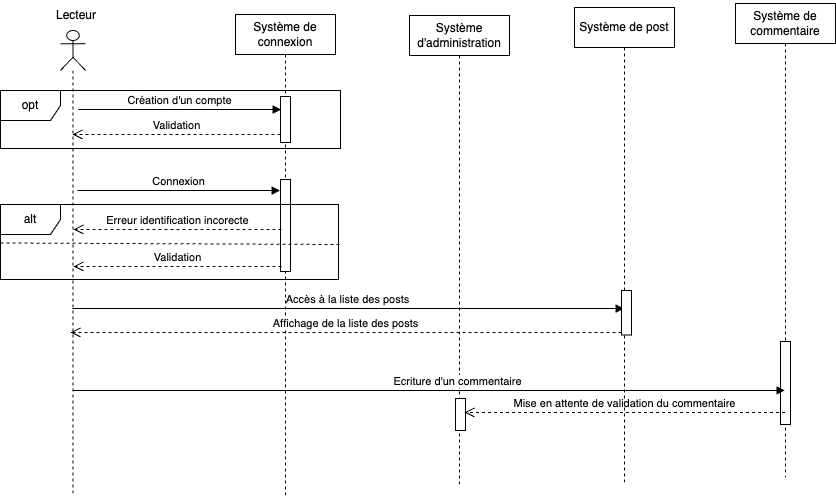

The diagram above was exported from draw.io. Its source (the exported page's mxGraphModel, read from the mxfile embedded in the PNG):
<mxGraphModel dx="1023" dy="741" grid="0" gridSize="10" guides="1" tooltips="1" connect="1" arrows="1" fold="1" page="1" pageScale="1" pageWidth="1169" pageHeight="827" math="0" shadow="0">
  <root>
    <mxCell id="0" />
    <mxCell id="1" parent="0" />
    <mxCell id="GEXFTvvJNBM-zQimnyN1-1" value="" style="shape=umlLifeline;perimeter=lifelinePerimeter;whiteSpace=wrap;html=1;container=1;dropTarget=0;collapsible=0;recursiveResize=0;outlineConnect=0;portConstraint=eastwest;newEdgeStyle={&quot;edgeStyle&quot;:&quot;elbowEdgeStyle&quot;,&quot;elbow&quot;:&quot;vertical&quot;,&quot;curved&quot;:0,&quot;rounded&quot;:0};participant=umlActor;" parent="1" vertex="1">
      <mxGeometry x="86" y="30" width="25" height="466" as="geometry" />
    </mxCell>
    <mxCell id="GEXFTvvJNBM-zQimnyN1-2" value="Système de connexion" style="shape=umlLifeline;perimeter=lifelinePerimeter;whiteSpace=wrap;html=1;container=1;dropTarget=0;collapsible=0;recursiveResize=0;outlineConnect=0;portConstraint=eastwest;newEdgeStyle={&quot;edgeStyle&quot;:&quot;elbowEdgeStyle&quot;,&quot;elbow&quot;:&quot;vertical&quot;,&quot;curved&quot;:0,&quot;rounded&quot;:0};" parent="1" vertex="1">
      <mxGeometry x="261" y="14" width="100" height="482" as="geometry" />
    </mxCell>
    <mxCell id="GEXFTvvJNBM-zQimnyN1-3" value="" style="html=1;points=[];perimeter=orthogonalPerimeter;outlineConnect=0;targetShapes=umlLifeline;portConstraint=eastwest;newEdgeStyle={&quot;edgeStyle&quot;:&quot;elbowEdgeStyle&quot;,&quot;elbow&quot;:&quot;vertical&quot;,&quot;curved&quot;:0,&quot;rounded&quot;:0};" parent="GEXFTvvJNBM-zQimnyN1-2" vertex="1">
      <mxGeometry x="45" y="82" width="10" height="46" as="geometry" />
    </mxCell>
    <mxCell id="GEXFTvvJNBM-zQimnyN1-4" value="" style="html=1;points=[];perimeter=orthogonalPerimeter;outlineConnect=0;targetShapes=umlLifeline;portConstraint=eastwest;newEdgeStyle={&quot;edgeStyle&quot;:&quot;elbowEdgeStyle&quot;,&quot;elbow&quot;:&quot;vertical&quot;,&quot;curved&quot;:0,&quot;rounded&quot;:0};" parent="GEXFTvvJNBM-zQimnyN1-2" vertex="1">
      <mxGeometry x="45" y="165" width="10" height="92" as="geometry" />
    </mxCell>
    <mxCell id="GEXFTvvJNBM-zQimnyN1-5" value="Système d'administration" style="shape=umlLifeline;perimeter=lifelinePerimeter;whiteSpace=wrap;html=1;container=1;dropTarget=0;collapsible=0;recursiveResize=0;outlineConnect=0;portConstraint=eastwest;newEdgeStyle={&quot;edgeStyle&quot;:&quot;elbowEdgeStyle&quot;,&quot;elbow&quot;:&quot;vertical&quot;,&quot;curved&quot;:0,&quot;rounded&quot;:0};" parent="1" vertex="1">
      <mxGeometry x="435" y="15" width="100" height="469" as="geometry" />
    </mxCell>
    <mxCell id="GEXFTvvJNBM-zQimnyN1-38" value="" style="html=1;points=[];perimeter=orthogonalPerimeter;outlineConnect=0;targetShapes=umlLifeline;portConstraint=eastwest;newEdgeStyle={&quot;edgeStyle&quot;:&quot;elbowEdgeStyle&quot;,&quot;elbow&quot;:&quot;vertical&quot;,&quot;curved&quot;:0,&quot;rounded&quot;:0};" parent="GEXFTvvJNBM-zQimnyN1-5" vertex="1">
      <mxGeometry x="46" y="383" width="10" height="32" as="geometry" />
    </mxCell>
    <mxCell id="GEXFTvvJNBM-zQimnyN1-9" value="Lecteur" style="text;html=1;strokeColor=none;fillColor=none;align=center;verticalAlign=middle;whiteSpace=wrap;rounded=0;" parent="1" vertex="1">
      <mxGeometry x="72" width="60" height="30" as="geometry" />
    </mxCell>
    <mxCell id="GEXFTvvJNBM-zQimnyN1-12" value="Accès à la liste des posts" style="html=1;verticalAlign=bottom;endArrow=block;edgeStyle=elbowEdgeStyle;elbow=vertical;curved=0;rounded=0;" parent="1" source="GEXFTvvJNBM-zQimnyN1-1" target="1yTd-hfZw2zSxi1Lpx5n-1" edge="1">
      <mxGeometry x="-0.0013" width="80" relative="1" as="geometry">
        <mxPoint x="104" y="308" as="sourcePoint" />
        <mxPoint x="482" y="308" as="targetPoint" />
        <Array as="points">
          <mxPoint x="367" y="308" />
          <mxPoint x="490" y="276.5" />
          <mxPoint x="508" y="213.5" />
        </Array>
        <mxPoint as="offset" />
      </mxGeometry>
    </mxCell>
    <mxCell id="GEXFTvvJNBM-zQimnyN1-14" value="Validation" style="html=1;verticalAlign=bottom;endArrow=open;dashed=1;endSize=8;edgeStyle=elbowEdgeStyle;elbow=vertical;curved=0;rounded=0;" parent="1" edge="1">
      <mxGeometry relative="1" as="geometry">
        <mxPoint x="99" y="266" as="targetPoint" />
        <Array as="points">
          <mxPoint x="226" y="266" />
          <mxPoint x="271" y="227" />
          <mxPoint x="246" y="212" />
          <mxPoint x="261" y="233" />
          <mxPoint x="291" y="187" />
          <mxPoint x="244" y="209" />
        </Array>
        <mxPoint x="307" y="266" as="sourcePoint" />
        <mxPoint as="offset" />
      </mxGeometry>
    </mxCell>
    <mxCell id="GEXFTvvJNBM-zQimnyN1-15" value="alt" style="shape=umlFrame;whiteSpace=wrap;html=1;pointerEvents=0;" parent="1" vertex="1">
      <mxGeometry x="26" y="204" width="338" height="75" as="geometry" />
    </mxCell>
    <mxCell id="GEXFTvvJNBM-zQimnyN1-16" value="" style="endArrow=none;dashed=1;html=1;rounded=0;exitX=0;exitY=0.513;exitDx=0;exitDy=0;exitPerimeter=0;" parent="1" source="GEXFTvvJNBM-zQimnyN1-15" edge="1">
      <mxGeometry width="50" height="50" relative="1" as="geometry">
        <mxPoint x="316" y="294" as="sourcePoint" />
        <mxPoint x="366" y="244" as="targetPoint" />
      </mxGeometry>
    </mxCell>
    <mxCell id="GEXFTvvJNBM-zQimnyN1-17" value="Erreur identification incorecte" style="html=1;verticalAlign=bottom;endArrow=open;dashed=1;endSize=8;edgeStyle=elbowEdgeStyle;elbow=vertical;curved=0;rounded=0;" parent="1" edge="1">
      <mxGeometry relative="1" as="geometry">
        <mxPoint x="99" y="229" as="targetPoint" />
        <Array as="points">
          <mxPoint x="226" y="229" />
          <mxPoint x="271" y="190" />
          <mxPoint x="246" y="175" />
          <mxPoint x="261" y="196" />
          <mxPoint x="291" y="150" />
          <mxPoint x="244" y="172" />
        </Array>
        <mxPoint x="307" y="229" as="sourcePoint" />
        <mxPoint as="offset" />
      </mxGeometry>
    </mxCell>
    <mxCell id="GEXFTvvJNBM-zQimnyN1-18" value="opt" style="shape=umlFrame;whiteSpace=wrap;html=1;pointerEvents=0;" parent="1" vertex="1">
      <mxGeometry x="26" y="90" width="340" height="58" as="geometry" />
    </mxCell>
    <mxCell id="GEXFTvvJNBM-zQimnyN1-19" value="Création d'un compte" style="html=1;verticalAlign=bottom;endArrow=block;edgeStyle=elbowEdgeStyle;elbow=vertical;curved=0;rounded=0;" parent="1" edge="1">
      <mxGeometry relative="1" as="geometry">
        <mxPoint x="104" y="109" as="sourcePoint" />
        <Array as="points">
          <mxPoint x="246.5" y="109" />
        </Array>
        <mxPoint x="306.5" y="109" as="targetPoint" />
      </mxGeometry>
    </mxCell>
    <mxCell id="GEXFTvvJNBM-zQimnyN1-20" value="Validation" style="html=1;verticalAlign=bottom;endArrow=open;dashed=1;endSize=8;edgeStyle=elbowEdgeStyle;elbow=vertical;curved=0;rounded=0;" parent="1" edge="1">
      <mxGeometry relative="1" as="geometry">
        <mxPoint x="98" y="134" as="targetPoint" />
        <Array as="points">
          <mxPoint x="225" y="134" />
          <mxPoint x="270" y="95" />
          <mxPoint x="245" y="80" />
          <mxPoint x="260" y="101" />
          <mxPoint x="290" y="55" />
          <mxPoint x="243" y="77" />
        </Array>
        <mxPoint x="306" y="134" as="sourcePoint" />
        <mxPoint as="offset" />
      </mxGeometry>
    </mxCell>
    <mxCell id="GEXFTvvJNBM-zQimnyN1-21" value="Système de commentaire" style="shape=umlLifeline;perimeter=lifelinePerimeter;whiteSpace=wrap;html=1;container=1;dropTarget=0;collapsible=0;recursiveResize=0;outlineConnect=0;portConstraint=eastwest;newEdgeStyle={&quot;edgeStyle&quot;:&quot;elbowEdgeStyle&quot;,&quot;elbow&quot;:&quot;vertical&quot;,&quot;curved&quot;:0,&quot;rounded&quot;:0};" parent="1" vertex="1">
      <mxGeometry x="761" y="3" width="100" height="474" as="geometry" />
    </mxCell>
    <mxCell id="GEXFTvvJNBM-zQimnyN1-22" value="" style="html=1;points=[];perimeter=orthogonalPerimeter;outlineConnect=0;targetShapes=umlLifeline;portConstraint=eastwest;newEdgeStyle={&quot;edgeStyle&quot;:&quot;elbowEdgeStyle&quot;,&quot;elbow&quot;:&quot;vertical&quot;,&quot;curved&quot;:0,&quot;rounded&quot;:0};" parent="GEXFTvvJNBM-zQimnyN1-21" vertex="1">
      <mxGeometry x="45" y="338" width="10" height="83" as="geometry" />
    </mxCell>
    <mxCell id="GEXFTvvJNBM-zQimnyN1-29" value="Mise en attente de validation du commentaire" style="html=1;verticalAlign=bottom;endArrow=open;dashed=1;endSize=8;edgeStyle=elbowEdgeStyle;elbow=vertical;curved=0;rounded=0;" parent="1" source="GEXFTvvJNBM-zQimnyN1-21" edge="1">
      <mxGeometry x="0.0045" relative="1" as="geometry">
        <mxPoint x="490" y="412" as="targetPoint" />
        <Array as="points">
          <mxPoint x="502.5" y="412" />
          <mxPoint x="446.5" y="379" />
          <mxPoint x="128.5" y="405" />
        </Array>
        <mxPoint x="658" y="412" as="sourcePoint" />
        <mxPoint as="offset" />
      </mxGeometry>
    </mxCell>
    <mxCell id="GEXFTvvJNBM-zQimnyN1-30" value="Affichage de la liste des posts" style="html=1;verticalAlign=bottom;endArrow=open;dashed=1;endSize=8;edgeStyle=elbowEdgeStyle;elbow=vertical;curved=0;rounded=0;" parent="1" source="GEXFTvvJNBM-zQimnyN1-8" edge="1">
      <mxGeometry x="0.0006" relative="1" as="geometry">
        <mxPoint x="96" y="332" as="targetPoint" />
        <Array as="points">
          <mxPoint x="476" y="332" />
          <mxPoint x="449" y="325" />
          <mxPoint x="131" y="351" />
        </Array>
        <mxPoint x="652" y="332" as="sourcePoint" />
        <mxPoint as="offset" />
      </mxGeometry>
    </mxCell>
    <mxCell id="GEXFTvvJNBM-zQimnyN1-31" value="Ecriture d'un commentaire" style="html=1;verticalAlign=bottom;endArrow=block;edgeStyle=elbowEdgeStyle;elbow=vertical;curved=0;rounded=0;" parent="1" source="GEXFTvvJNBM-zQimnyN1-1" target="GEXFTvvJNBM-zQimnyN1-21" edge="1">
      <mxGeometry x="0.0811" width="80" relative="1" as="geometry">
        <mxPoint x="107" y="389.91" as="sourcePoint" />
        <mxPoint x="662" y="389.91" as="targetPoint" />
        <Array as="points">
          <mxPoint x="267" y="389.91" />
          <mxPoint x="680" y="357.41" />
          <mxPoint x="698" y="294.41" />
        </Array>
        <mxPoint as="offset" />
      </mxGeometry>
    </mxCell>
    <mxCell id="bTRPDW0DxpBgMJxfe7BF-1" value="Connexion" style="html=1;verticalAlign=bottom;endArrow=block;edgeStyle=elbowEdgeStyle;elbow=vertical;curved=0;rounded=0;" parent="1" edge="1">
      <mxGeometry relative="1" as="geometry">
        <mxPoint x="103" y="190" as="sourcePoint" />
        <Array as="points">
          <mxPoint x="245.5" y="190" />
        </Array>
        <mxPoint x="305.5" y="190" as="targetPoint" />
      </mxGeometry>
    </mxCell>
    <mxCell id="1yTd-hfZw2zSxi1Lpx5n-1" value="Système de post" style="shape=umlLifeline;perimeter=lifelinePerimeter;whiteSpace=wrap;html=1;container=1;dropTarget=0;collapsible=0;recursiveResize=0;outlineConnect=0;portConstraint=eastwest;newEdgeStyle={&quot;edgeStyle&quot;:&quot;elbowEdgeStyle&quot;,&quot;elbow&quot;:&quot;vertical&quot;,&quot;curved&quot;:0,&quot;rounded&quot;:0};" parent="1" vertex="1">
      <mxGeometry x="600" y="7" width="100" height="476" as="geometry" />
    </mxCell>
    <mxCell id="GEXFTvvJNBM-zQimnyN1-8" value="" style="html=1;points=[];perimeter=orthogonalPerimeter;outlineConnect=0;targetShapes=umlLifeline;portConstraint=eastwest;newEdgeStyle={&quot;edgeStyle&quot;:&quot;elbowEdgeStyle&quot;,&quot;elbow&quot;:&quot;vertical&quot;,&quot;curved&quot;:0,&quot;rounded&quot;:0};" parent="1yTd-hfZw2zSxi1Lpx5n-1" vertex="1">
      <mxGeometry x="47" y="283" width="10" height="44.5" as="geometry" />
    </mxCell>
  </root>
</mxGraphModel>